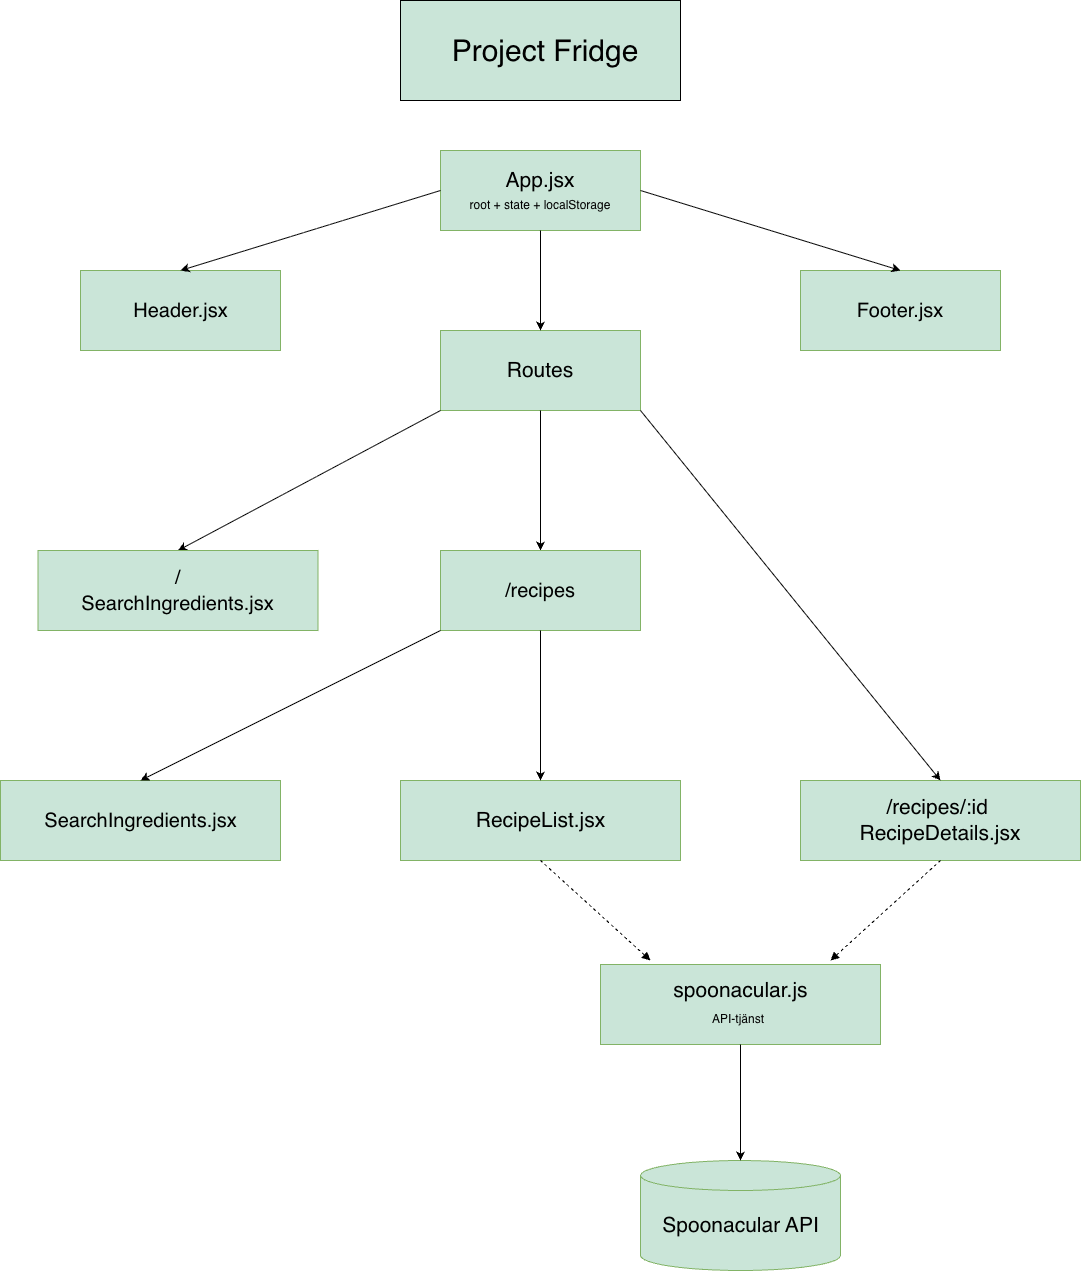

The diagram above was exported from draw.io. Its source (the exported page's mxGraphModel, read from the mxfile embedded in the PNG):
<mxGraphModel dx="2058" dy="2809" grid="1" gridSize="10" guides="1" tooltips="1" connect="1" arrows="1" fold="1" page="1" pageScale="1" pageWidth="827" pageHeight="1169" math="0" shadow="0">
  <root>
    <mxCell id="0" />
    <mxCell id="1" parent="0" />
    <mxCell id="wraJMoom6djltiYCThyn-1" parent="1" style="rounded=0;whiteSpace=wrap;html=1;fillColor=#CAE5D8;strokeColor=#82b366;strokeWidth=1;" value="" vertex="1">
      <mxGeometry height="80" width="200" x="-200" y="80" as="geometry" />
    </mxCell>
    <mxCell id="wraJMoom6djltiYCThyn-2" parent="1" style="text;html=1;whiteSpace=wrap;strokeColor=none;fillColor=none;align=center;verticalAlign=middle;rounded=0;fontSize=21;" value="App.jsx" vertex="1">
      <mxGeometry height="40" width="90" x="-145" y="90" as="geometry" />
    </mxCell>
    <mxCell id="wraJMoom6djltiYCThyn-3" parent="1" style="rounded=0;whiteSpace=wrap;html=1;fillColor=#CAE5D8;strokeColor=#82b366;" value="" vertex="1">
      <mxGeometry height="80" width="200" x="-200" y="260" as="geometry" />
    </mxCell>
    <mxCell id="wraJMoom6djltiYCThyn-5" parent="1" style="rounded=0;whiteSpace=wrap;html=1;fillColor=#CAE5D8;strokeColor=#82b366;" value="" vertex="1">
      <mxGeometry height="80" width="200" x="160" y="200" as="geometry" />
    </mxCell>
    <mxCell id="wraJMoom6djltiYCThyn-6" parent="1" style="text;html=1;whiteSpace=wrap;strokeColor=none;fillColor=none;align=center;verticalAlign=middle;rounded=0;fontSize=21;" value="Routes" vertex="1">
      <mxGeometry height="40" width="90" x="-145" y="280" as="geometry" />
    </mxCell>
    <mxCell id="wraJMoom6djltiYCThyn-7" parent="1" style="rounded=0;whiteSpace=wrap;html=1;fillColor=#CAE5D8;strokeColor=#82b366;" value="" vertex="1">
      <mxGeometry height="80" width="280" x="-640" y="710" as="geometry" />
    </mxCell>
    <mxCell id="wraJMoom6djltiYCThyn-8" parent="1" style="text;html=1;whiteSpace=wrap;strokeColor=none;fillColor=none;align=center;verticalAlign=middle;rounded=0;fontSize=21;" value="&lt;font style=&quot;font-size: 20px;&quot;&gt;SearchIngredients.jsx&lt;/font&gt;" vertex="1">
      <mxGeometry height="50" width="205" x="-602.5" y="725" as="geometry" />
    </mxCell>
    <mxCell id="wraJMoom6djltiYCThyn-13" parent="1" style="rounded=0;whiteSpace=wrap;html=1;fillColor=#CAE5D8;strokeColor=#82b366;" value="" vertex="1">
      <mxGeometry height="80" width="200" x="-560" y="200" as="geometry" />
    </mxCell>
    <mxCell id="wraJMoom6djltiYCThyn-14" parent="1" style="text;html=1;whiteSpace=wrap;strokeColor=none;fillColor=none;align=center;verticalAlign=middle;rounded=0;fontSize=21;" value="&lt;font style=&quot;font-size: 20px;&quot;&gt;Header.jsx&lt;/font&gt;" vertex="1">
      <mxGeometry height="40" width="125" x="-522.5" y="220" as="geometry" />
    </mxCell>
    <mxCell id="wraJMoom6djltiYCThyn-15" parent="1" style="text;html=1;whiteSpace=wrap;strokeColor=none;fillColor=none;align=center;verticalAlign=middle;rounded=0;" value="root + state + localStorage" vertex="1">
      <mxGeometry height="30" width="170" x="-185" y="120" as="geometry" />
    </mxCell>
    <mxCell id="wraJMoom6djltiYCThyn-4" parent="1" style="text;html=1;whiteSpace=wrap;strokeColor=none;fillColor=none;align=center;verticalAlign=middle;rounded=0;fontSize=21;" value="&lt;font style=&quot;font-size: 20px;&quot;&gt;Footer.jsx&lt;/font&gt;" vertex="1">
      <mxGeometry height="40" width="90" x="215" y="220" as="geometry" />
    </mxCell>
    <mxCell id="wraJMoom6djltiYCThyn-16" parent="1" style="rounded=0;whiteSpace=wrap;html=1;fillColor=#CAE5D8;strokeColor=#82b366;" value="" vertex="1">
      <mxGeometry height="80" width="280" x="-240" y="710" as="geometry" />
    </mxCell>
    <mxCell id="wraJMoom6djltiYCThyn-17" parent="1" style="text;html=1;whiteSpace=wrap;strokeColor=none;fillColor=none;align=center;verticalAlign=middle;rounded=0;fontSize=21;" value="&lt;div&gt;&lt;span style=&quot;background-color: transparent; color: light-dark(rgb(0, 0, 0), rgb(255, 255, 255));&quot;&gt;RecipeList.jsx&lt;/span&gt;&lt;/div&gt;" vertex="1">
      <mxGeometry height="40" width="175" x="-187.5" y="730" as="geometry" />
    </mxCell>
    <mxCell id="wraJMoom6djltiYCThyn-18" parent="1" style="rounded=0;whiteSpace=wrap;html=1;fillColor=#CAE5D8;strokeColor=#82b366;" value="" vertex="1">
      <mxGeometry height="80" width="280" x="160" y="710" as="geometry" />
    </mxCell>
    <mxCell id="wraJMoom6djltiYCThyn-19" parent="1" style="text;html=1;whiteSpace=wrap;strokeColor=none;fillColor=none;align=center;verticalAlign=middle;rounded=0;fontSize=21;" value="/recipes/:id&amp;nbsp; RecipeDetails.jsx" vertex="1">
      <mxGeometry height="40" width="240" x="180" y="730" as="geometry" />
    </mxCell>
    <mxCell id="wraJMoom6djltiYCThyn-20" parent="1" style="rounded=0;whiteSpace=wrap;html=1;fillColor=#CAE5D8;strokeColor=#82b366;" value="" vertex="1">
      <mxGeometry height="80" width="280" x="-40" y="894" as="geometry" />
    </mxCell>
    <mxCell id="wraJMoom6djltiYCThyn-21" parent="1" style="text;html=1;whiteSpace=wrap;strokeColor=none;fillColor=none;align=center;verticalAlign=middle;rounded=0;fontSize=21;" value="spoonacular.js" vertex="1">
      <mxGeometry height="40" width="175" x="12.5" y="900" as="geometry" />
    </mxCell>
    <mxCell id="wraJMoom6djltiYCThyn-22" parent="1" style="shape=cylinder3;whiteSpace=wrap;html=1;boundedLbl=1;backgroundOutline=1;size=15;fillColor=#CAE5D8;strokeColor=#82b366;" value="" vertex="1">
      <mxGeometry height="110" width="200" y="1090" as="geometry" />
    </mxCell>
    <mxCell id="wraJMoom6djltiYCThyn-23" parent="1" style="text;html=1;whiteSpace=wrap;strokeColor=none;fillColor=none;align=center;verticalAlign=middle;rounded=0;fontSize=21;" value="Spoonacular API" vertex="1">
      <mxGeometry height="50" width="175" x="12.5" y="1130" as="geometry" />
    </mxCell>
    <mxCell id="wraJMoom6djltiYCThyn-26" parent="1" style="text;html=1;whiteSpace=wrap;strokeColor=none;fillColor=none;align=center;verticalAlign=middle;rounded=0;" value="API-tjänst" vertex="1">
      <mxGeometry height="30" width="170" x="12.5" y="934" as="geometry" />
    </mxCell>
    <mxCell id="wraJMoom6djltiYCThyn-27" edge="1" parent="1" source="wraJMoom6djltiYCThyn-20" style="endArrow=classic;html=1;rounded=0;entryX=0.5;entryY=0;entryDx=0;entryDy=0;entryPerimeter=0;exitX=0.5;exitY=1;exitDx=0;exitDy=0;" target="wraJMoom6djltiYCThyn-22" value="">
      <mxGeometry height="50" relative="1" width="50" as="geometry">
        <mxPoint x="60" y="840" as="sourcePoint" />
        <mxPoint x="110" y="790" as="targetPoint" />
      </mxGeometry>
    </mxCell>
    <mxCell id="wraJMoom6djltiYCThyn-28" edge="1" parent="1" style="endArrow=none;dashed=1;html=1;rounded=0;endFill=0;startArrow=block;startFill=1;" value="">
      <mxGeometry height="50" relative="1" width="50" as="geometry">
        <mxPoint x="190" y="890" as="sourcePoint" />
        <mxPoint x="300" y="790" as="targetPoint" />
      </mxGeometry>
    </mxCell>
    <mxCell id="wraJMoom6djltiYCThyn-29" edge="1" parent="1" style="endArrow=none;dashed=1;html=1;rounded=0;endFill=0;startArrow=block;startFill=1;entryX=0.5;entryY=1;entryDx=0;entryDy=0;" target="wraJMoom6djltiYCThyn-16" value="">
      <mxGeometry height="50" relative="1" width="50" as="geometry">
        <mxPoint x="10" y="890" as="sourcePoint" />
        <mxPoint x="120" y="790" as="targetPoint" />
      </mxGeometry>
    </mxCell>
    <mxCell id="wraJMoom6djltiYCThyn-30" edge="1" parent="1" source="wraJMoom6djltiYCThyn-3" style="endArrow=classic;html=1;rounded=0;entryX=0.5;entryY=0;entryDx=0;entryDy=0;exitX=0.5;exitY=1;exitDx=0;exitDy=0;" target="hwZHhnJRpIz-IlK7BHjc-5" value="">
      <mxGeometry height="50" relative="1" width="50" as="geometry">
        <mxPoint x="-81.43" y="340" as="sourcePoint" />
        <mxPoint x="-81.43" y="456" as="targetPoint" />
      </mxGeometry>
    </mxCell>
    <mxCell id="wraJMoom6djltiYCThyn-31" edge="1" parent="1" source="wraJMoom6djltiYCThyn-3" style="endArrow=classic;html=1;rounded=0;entryX=0.5;entryY=0;entryDx=0;entryDy=0;exitX=1;exitY=1;exitDx=0;exitDy=0;" target="wraJMoom6djltiYCThyn-18" value="">
      <mxGeometry height="50" relative="1" width="50" as="geometry">
        <mxPoint x="40" y="340" as="sourcePoint" />
        <mxPoint x="40" y="456" as="targetPoint" />
      </mxGeometry>
    </mxCell>
    <mxCell id="wraJMoom6djltiYCThyn-32" edge="1" parent="1" source="wraJMoom6djltiYCThyn-1" style="endArrow=classic;html=1;rounded=0;entryX=0.5;entryY=0;entryDx=0;entryDy=0;exitX=0;exitY=0.5;exitDx=0;exitDy=0;" target="wraJMoom6djltiYCThyn-13" value="">
      <mxGeometry height="50" relative="1" width="50" as="geometry">
        <mxPoint x="-200" y="110" as="sourcePoint" />
        <mxPoint x="-200" y="226" as="targetPoint" />
      </mxGeometry>
    </mxCell>
    <mxCell id="wraJMoom6djltiYCThyn-33" edge="1" parent="1" source="wraJMoom6djltiYCThyn-3" style="endArrow=classic;html=1;rounded=0;entryX=0.5;entryY=0;entryDx=0;entryDy=0;exitX=0;exitY=1;exitDx=0;exitDy=0;" target="hwZHhnJRpIz-IlK7BHjc-7" value="">
      <mxGeometry height="50" relative="1" width="50" as="geometry">
        <mxPoint x="-520" y="220" as="sourcePoint" />
        <mxPoint x="-520" y="336" as="targetPoint" />
      </mxGeometry>
    </mxCell>
    <mxCell id="wraJMoom6djltiYCThyn-34" edge="1" parent="1" source="wraJMoom6djltiYCThyn-1" style="endArrow=classic;html=1;rounded=0;entryX=0.5;entryY=0;entryDx=0;entryDy=0;exitX=1;exitY=0.5;exitDx=0;exitDy=0;" target="wraJMoom6djltiYCThyn-5" value="">
      <mxGeometry height="50" relative="1" width="50" as="geometry">
        <mxPoint x="-12.5" y="180" as="sourcePoint" />
        <mxPoint x="657.5" y="110" as="targetPoint" />
      </mxGeometry>
    </mxCell>
    <mxCell id="wraJMoom6djltiYCThyn-35" edge="1" parent="1" style="endArrow=classic;html=1;rounded=0;entryX=0.5;entryY=0;entryDx=0;entryDy=0;" target="wraJMoom6djltiYCThyn-3" value="">
      <mxGeometry height="50" relative="1" width="50" as="geometry">
        <mxPoint x="-100" y="160" as="sourcePoint" />
        <mxPoint y="236" as="targetPoint" />
      </mxGeometry>
    </mxCell>
    <mxCell id="hwZHhnJRpIz-IlK7BHjc-3" parent="1" style="rounded=0;whiteSpace=wrap;html=1;fillColor=light-dark(#cae5d8, #ededed);fontSize=30;" value="" vertex="1">
      <mxGeometry height="100" width="280" x="-240" y="-70" as="geometry" />
    </mxCell>
    <mxCell id="hwZHhnJRpIz-IlK7BHjc-4" parent="1" style="text;html=1;whiteSpace=wrap;strokeColor=none;fillColor=none;align=center;verticalAlign=middle;rounded=0;fontSize=30;" value="Project Fridge" vertex="1">
      <mxGeometry height="40" width="190" x="-190" y="-40" as="geometry" />
    </mxCell>
    <mxCell id="hwZHhnJRpIz-IlK7BHjc-5" parent="1" style="rounded=0;whiteSpace=wrap;html=1;fillColor=#CAE5D8;strokeColor=#82b366;" value="" vertex="1">
      <mxGeometry height="80" width="200" x="-200" y="480" as="geometry" />
    </mxCell>
    <mxCell id="hwZHhnJRpIz-IlK7BHjc-6" parent="1" style="text;html=1;whiteSpace=wrap;strokeColor=none;fillColor=none;align=center;verticalAlign=middle;rounded=0;fontSize=21;" value="&lt;font style=&quot;font-size: 20px;&quot;&gt;/recipes&lt;/font&gt;" vertex="1">
      <mxGeometry height="40" width="90" x="-145" y="500" as="geometry" />
    </mxCell>
    <mxCell id="hwZHhnJRpIz-IlK7BHjc-7" parent="1" style="rounded=0;whiteSpace=wrap;html=1;fillColor=#CAE5D8;strokeColor=#82b366;" value="" vertex="1">
      <mxGeometry height="80" width="280" x="-602.5" y="480" as="geometry" />
    </mxCell>
    <mxCell id="hwZHhnJRpIz-IlK7BHjc-8" parent="1" style="text;html=1;whiteSpace=wrap;strokeColor=none;fillColor=none;align=center;verticalAlign=middle;rounded=0;fontSize=21;" value="&lt;div&gt;&lt;span style=&quot;font-size: 20px;&quot;&gt;/&lt;/span&gt;&lt;/div&gt;&lt;font style=&quot;font-size: 20px;&quot;&gt;SearchIngredients.jsx&lt;/font&gt;" vertex="1">
      <mxGeometry height="50" width="205" x="-565" y="495" as="geometry" />
    </mxCell>
    <mxCell id="hwZHhnJRpIz-IlK7BHjc-11" edge="1" parent="1" style="endArrow=classic;html=1;rounded=0;entryX=0.5;entryY=0;entryDx=0;entryDy=0;exitX=0;exitY=1;exitDx=0;exitDy=0;" target="wraJMoom6djltiYCThyn-7" value="">
      <mxGeometry height="50" relative="1" width="50" as="geometry">
        <mxPoint x="-200" y="560" as="sourcePoint" />
        <mxPoint x="-462" y="700" as="targetPoint" />
      </mxGeometry>
    </mxCell>
    <mxCell id="hwZHhnJRpIz-IlK7BHjc-12" edge="1" parent="1" source="hwZHhnJRpIz-IlK7BHjc-5" style="endArrow=classic;html=1;rounded=0;entryX=0.5;entryY=0;entryDx=0;entryDy=0;exitX=0.5;exitY=1;exitDx=0;exitDy=0;" target="wraJMoom6djltiYCThyn-16" value="">
      <mxGeometry height="50" relative="1" width="50" as="geometry">
        <mxPoint x="2" y="750" as="sourcePoint" />
        <mxPoint x="-260" y="890" as="targetPoint" />
      </mxGeometry>
    </mxCell>
  </root>
</mxGraphModel>